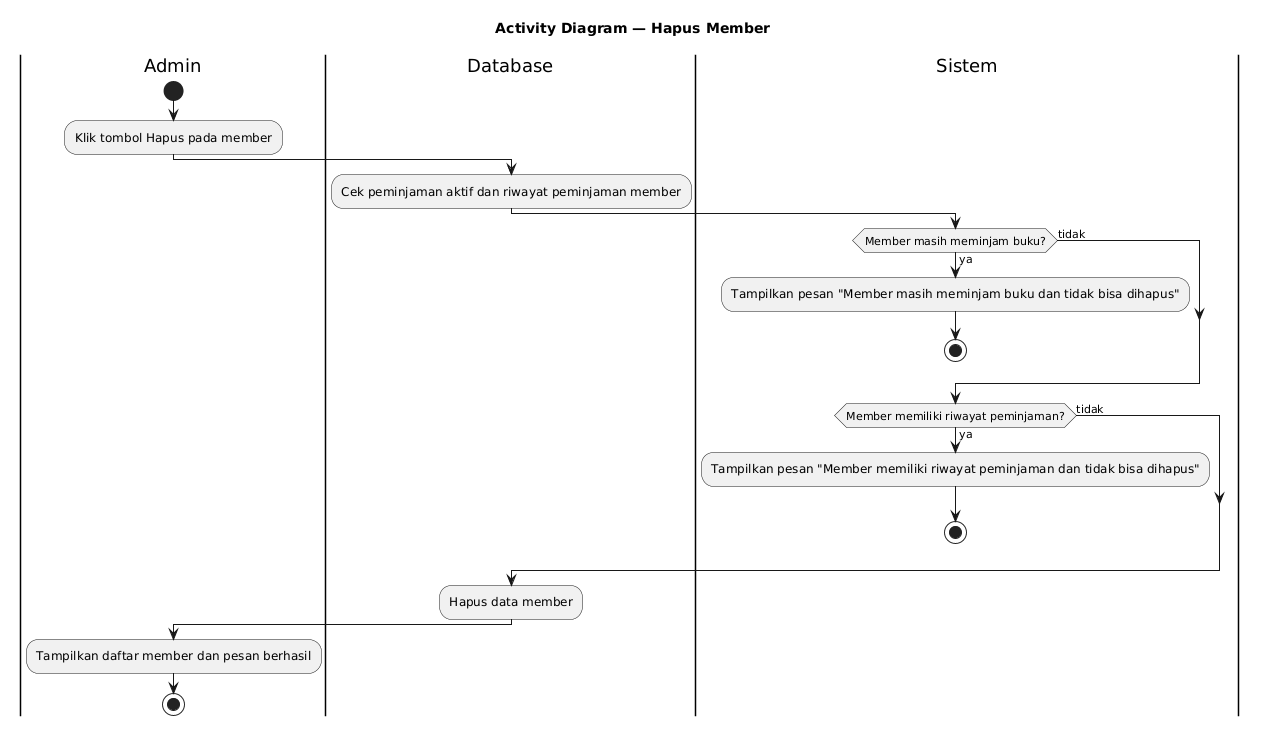

The diagram above was rendered by PlantUML. Its source (embedded in the PNG):
@startuml
title Activity Diagram — Hapus Member
skinparam shadowing false

|Admin|
start
:Klik tombol Hapus pada member;

|Database|
:Cek peminjaman aktif dan riwayat peminjaman member;

|Sistem|
if (Member masih meminjam buku?) then (ya)
  :Tampilkan pesan "Member masih meminjam buku dan tidak bisa dihapus";
  stop
else (tidak)
endif

if (Member memiliki riwayat peminjaman?) then (ya)
  :Tampilkan pesan "Member memiliki riwayat peminjaman dan tidak bisa dihapus";
  stop
else (tidak)
endif

|Database|
:Hapus data member;

|Admin|
:Tampilkan daftar member dan pesan berhasil;
stop
@enduml